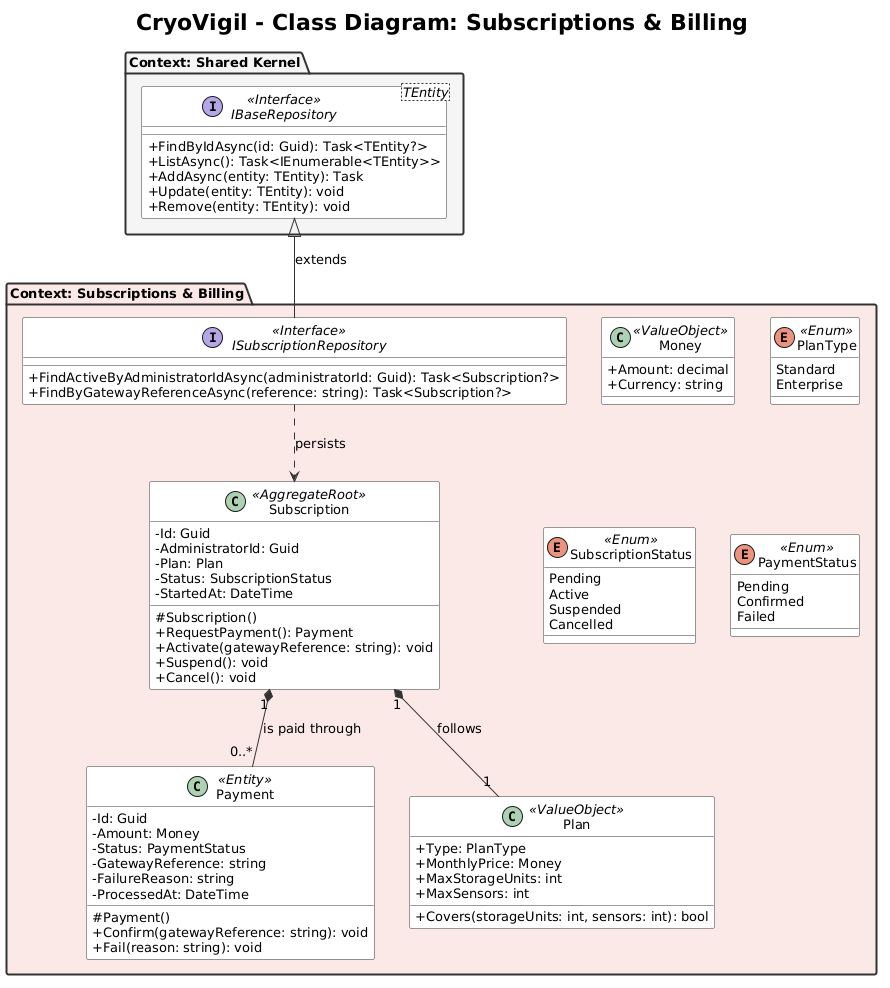

The diagram above was rendered by PlantUML. Its source (embedded in the PNG):
@startuml class-diagram-3
title CryoVigil - Class Diagram: Subscriptions & Billing
scale max 4000 width

skinparam classAttributeIconSize 0
skinparam shadowing false
skinparam roundCorner 4
skinparam defaultFontSize 13
skinparam titleFontSize 22
skinparam class {
  BackgroundColor White
  BorderColor #333333
  ArrowColor #333333
}
skinparam package {
  BorderColor #333333
  BorderThickness 2
  FontStyle bold
}

package "Context: Subscriptions & Billing" #FBE9E7 {
  class Subscription <<AggregateRoot>> {
    -Id: Guid
    -AdministratorId: Guid
    -Plan: Plan
    -Status: SubscriptionStatus
    -StartedAt: DateTime
    #Subscription()
    +RequestPayment(): Payment
    +Activate(gatewayReference: string): void
    +Suspend(): void
    +Cancel(): void
  }
  class Payment <<Entity>> {
    -Id: Guid
    -Amount: Money
    -Status: PaymentStatus
    -GatewayReference: string
    -FailureReason: string
    -ProcessedAt: DateTime
    #Payment()
    +Confirm(gatewayReference: string): void
    +Fail(reason: string): void
  }
  class Plan <<ValueObject>> {
    +Type: PlanType
    +MonthlyPrice: Money
    +MaxStorageUnits: int
    +MaxSensors: int
    +Covers(storageUnits: int, sensors: int): bool
  }
  class Money <<ValueObject>> {
    +Amount: decimal
    +Currency: string
  }
  enum PlanType <<Enum>> {
    Standard
    Enterprise
  }
  enum SubscriptionStatus <<Enum>> {
    Pending
    Active
    Suspended
    Cancelled
  }
  enum PaymentStatus <<Enum>> {
    Pending
    Confirmed
    Failed
  }
  interface ISubscriptionRepository <<Interface>> {
    +FindActiveByAdministratorIdAsync(administratorId: Guid): Task<Subscription?>
    +FindByGatewayReferenceAsync(reference: string): Task<Subscription?>
  }
}
package "Context: Shared Kernel" #F5F5F5 {
  interface "IBaseRepository<TEntity>" as IBaseRepository <<Interface>> {
    +FindByIdAsync(id: Guid): Task<TEntity?>
    +ListAsync(): Task<IEnumerable<TEntity>>
    +AddAsync(entity: TEntity): Task
    +Update(entity: TEntity): void
    +Remove(entity: TEntity): void
  }
}

Subscription "1" *-- "0..*" Payment : is paid through
Subscription "1" *-- "1" Plan : follows
IBaseRepository <|-- ISubscriptionRepository : extends
ISubscriptionRepository ..> Subscription : persists
@enduml